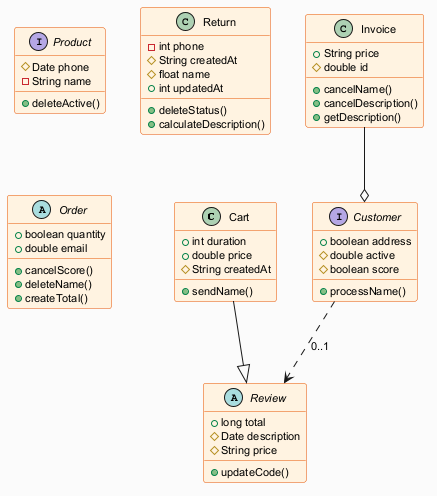

The diagram above was rendered by PlantUML. Its source (embedded in the PNG):
@startuml
skinparam backgroundColor #FAFAFA
skinparam classBackgroundColor #FFF3E0
skinparam classBorderColor #E65100
skinparam defaultFontSize 11
class Cart {
  +int duration
  +double price
  #String createdAt
  +sendName()
}
class Invoice {
  +String price
  #double id
  +cancelName()
  +cancelDescription()
  +getDescription()
}
interface Product {
  #Date phone
  -String name
  +deleteActive()
}
class Return {
  -int phone
  #String createdAt
  #float name
  +int updatedAt
  +deleteStatus()
  +calculateDescription()
}
abstract class Review {
  +long total
  #Date description
  #String price
  +updateCode()
}
abstract class Order {
  +boolean quantity
  +double email
  +cancelScore()
  +deleteName()
  +createTotal()
}
interface Customer {
  +boolean address
  #double active
  #boolean score
  +processName()
}
Customer ..> Review : "0..1"
Cart --|> Review
Invoice --o Customer
@enduml